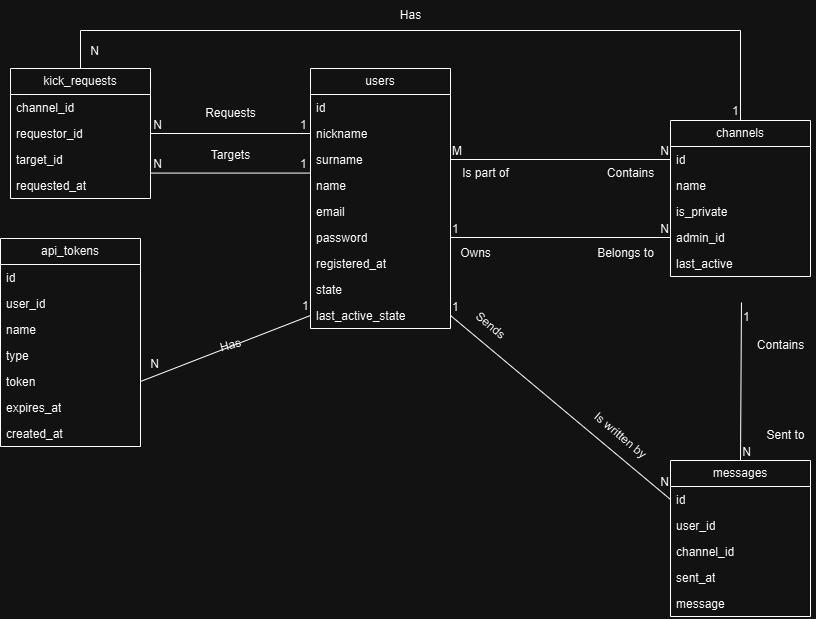

The diagram above was exported from draw.io. Its source (the exported page's mxGraphModel, read from the mxfile embedded in the PNG):
<mxGraphModel dx="1763" dy="484" grid="1" gridSize="10" guides="1" tooltips="1" connect="1" arrows="1" fold="1" page="1" pageScale="1" pageWidth="850" pageHeight="1100" math="0" shadow="0" extFonts="Permanent Marker^https://fonts.googleapis.com/css?family=Permanent+Marker">
  <root>
    <mxCell id="0" />
    <mxCell id="1" parent="0" />
    <mxCell id="FbpiSG0wPmjg65G_D0_f-9" value="users" style="swimlane;fontStyle=0;childLayout=stackLayout;horizontal=1;startSize=26;fillColor=none;horizontalStack=0;resizeParent=1;resizeParentMax=0;resizeLast=0;collapsible=1;marginBottom=0;whiteSpace=wrap;html=1;" parent="1" vertex="1">
      <mxGeometry x="70" y="68" width="140" height="260" as="geometry" />
    </mxCell>
    <mxCell id="FbpiSG0wPmjg65G_D0_f-10" value="id" style="text;strokeColor=none;fillColor=none;align=left;verticalAlign=top;spacingLeft=4;spacingRight=4;overflow=hidden;rotatable=0;points=[[0,0.5],[1,0.5]];portConstraint=eastwest;whiteSpace=wrap;html=1;" parent="FbpiSG0wPmjg65G_D0_f-9" vertex="1">
      <mxGeometry y="26" width="140" height="26" as="geometry" />
    </mxCell>
    <mxCell id="FbpiSG0wPmjg65G_D0_f-13" value="nickname" style="text;strokeColor=none;fillColor=none;align=left;verticalAlign=top;spacingLeft=4;spacingRight=4;overflow=hidden;rotatable=0;points=[[0,0.5],[1,0.5]];portConstraint=eastwest;whiteSpace=wrap;html=1;" parent="FbpiSG0wPmjg65G_D0_f-9" vertex="1">
      <mxGeometry y="52" width="140" height="26" as="geometry" />
    </mxCell>
    <mxCell id="FbpiSG0wPmjg65G_D0_f-12" value="surname" style="text;strokeColor=none;fillColor=none;align=left;verticalAlign=top;spacingLeft=4;spacingRight=4;overflow=hidden;rotatable=0;points=[[0,0.5],[1,0.5]];portConstraint=eastwest;whiteSpace=wrap;html=1;" parent="FbpiSG0wPmjg65G_D0_f-9" vertex="1">
      <mxGeometry y="78" width="140" height="26" as="geometry" />
    </mxCell>
    <mxCell id="FbpiSG0wPmjg65G_D0_f-17" value="name" style="text;strokeColor=none;fillColor=none;align=left;verticalAlign=top;spacingLeft=4;spacingRight=4;overflow=hidden;rotatable=0;points=[[0,0.5],[1,0.5]];portConstraint=eastwest;whiteSpace=wrap;html=1;" parent="FbpiSG0wPmjg65G_D0_f-9" vertex="1">
      <mxGeometry y="104" width="140" height="26" as="geometry" />
    </mxCell>
    <mxCell id="FbpiSG0wPmjg65G_D0_f-16" value="email" style="text;strokeColor=none;fillColor=none;align=left;verticalAlign=top;spacingLeft=4;spacingRight=4;overflow=hidden;rotatable=0;points=[[0,0.5],[1,0.5]];portConstraint=eastwest;whiteSpace=wrap;html=1;" parent="FbpiSG0wPmjg65G_D0_f-9" vertex="1">
      <mxGeometry y="130" width="140" height="26" as="geometry" />
    </mxCell>
    <mxCell id="FbpiSG0wPmjg65G_D0_f-14" value="password" style="text;strokeColor=none;fillColor=none;align=left;verticalAlign=top;spacingLeft=4;spacingRight=4;overflow=hidden;rotatable=0;points=[[0,0.5],[1,0.5]];portConstraint=eastwest;whiteSpace=wrap;html=1;" parent="FbpiSG0wPmjg65G_D0_f-9" vertex="1">
      <mxGeometry y="156" width="140" height="26" as="geometry" />
    </mxCell>
    <mxCell id="FbpiSG0wPmjg65G_D0_f-18" value="registered_at" style="text;strokeColor=none;fillColor=none;align=left;verticalAlign=top;spacingLeft=4;spacingRight=4;overflow=hidden;rotatable=0;points=[[0,0.5],[1,0.5]];portConstraint=eastwest;whiteSpace=wrap;html=1;" parent="FbpiSG0wPmjg65G_D0_f-9" vertex="1">
      <mxGeometry y="182" width="140" height="26" as="geometry" />
    </mxCell>
    <mxCell id="FbpiSG0wPmjg65G_D0_f-37" value="state" style="text;strokeColor=none;fillColor=none;align=left;verticalAlign=top;spacingLeft=4;spacingRight=4;overflow=hidden;rotatable=0;points=[[0,0.5],[1,0.5]];portConstraint=eastwest;whiteSpace=wrap;html=1;" parent="FbpiSG0wPmjg65G_D0_f-9" vertex="1">
      <mxGeometry y="208" width="140" height="26" as="geometry" />
    </mxCell>
    <mxCell id="FbpiSG0wPmjg65G_D0_f-38" value="last_active_state" style="text;strokeColor=none;fillColor=none;align=left;verticalAlign=top;spacingLeft=4;spacingRight=4;overflow=hidden;rotatable=0;points=[[0,0.5],[1,0.5]];portConstraint=eastwest;whiteSpace=wrap;html=1;" parent="FbpiSG0wPmjg65G_D0_f-9" vertex="1">
      <mxGeometry y="234" width="140" height="26" as="geometry" />
    </mxCell>
    <mxCell id="FbpiSG0wPmjg65G_D0_f-21" value="channels" style="swimlane;fontStyle=0;childLayout=stackLayout;horizontal=1;startSize=26;fillColor=none;horizontalStack=0;resizeParent=1;resizeParentMax=0;resizeLast=0;collapsible=1;marginBottom=0;whiteSpace=wrap;html=1;" parent="1" vertex="1">
      <mxGeometry x="430" y="120" width="140" height="156" as="geometry" />
    </mxCell>
    <mxCell id="FbpiSG0wPmjg65G_D0_f-22" value="id" style="text;strokeColor=none;fillColor=none;align=left;verticalAlign=top;spacingLeft=4;spacingRight=4;overflow=hidden;rotatable=0;points=[[0,0.5],[1,0.5]];portConstraint=eastwest;whiteSpace=wrap;html=1;" parent="FbpiSG0wPmjg65G_D0_f-21" vertex="1">
      <mxGeometry y="26" width="140" height="26" as="geometry" />
    </mxCell>
    <mxCell id="FbpiSG0wPmjg65G_D0_f-23" value="name" style="text;strokeColor=none;fillColor=none;align=left;verticalAlign=top;spacingLeft=4;spacingRight=4;overflow=hidden;rotatable=0;points=[[0,0.5],[1,0.5]];portConstraint=eastwest;whiteSpace=wrap;html=1;" parent="FbpiSG0wPmjg65G_D0_f-21" vertex="1">
      <mxGeometry y="52" width="140" height="26" as="geometry" />
    </mxCell>
    <mxCell id="FbpiSG0wPmjg65G_D0_f-24" value="is_private" style="text;strokeColor=none;fillColor=none;align=left;verticalAlign=top;spacingLeft=4;spacingRight=4;overflow=hidden;rotatable=0;points=[[0,0.5],[1,0.5]];portConstraint=eastwest;whiteSpace=wrap;html=1;" parent="FbpiSG0wPmjg65G_D0_f-21" vertex="1">
      <mxGeometry y="78" width="140" height="26" as="geometry" />
    </mxCell>
    <mxCell id="FbpiSG0wPmjg65G_D0_f-25" value="admin_id" style="text;strokeColor=none;fillColor=none;align=left;verticalAlign=top;spacingLeft=4;spacingRight=4;overflow=hidden;rotatable=0;points=[[0,0.5],[1,0.5]];portConstraint=eastwest;whiteSpace=wrap;html=1;" parent="FbpiSG0wPmjg65G_D0_f-21" vertex="1">
      <mxGeometry y="104" width="140" height="26" as="geometry" />
    </mxCell>
    <mxCell id="FbpiSG0wPmjg65G_D0_f-26" value="last_active" style="text;strokeColor=none;fillColor=none;align=left;verticalAlign=top;spacingLeft=4;spacingRight=4;overflow=hidden;rotatable=0;points=[[0,0.5],[1,0.5]];portConstraint=eastwest;whiteSpace=wrap;html=1;" parent="FbpiSG0wPmjg65G_D0_f-21" vertex="1">
      <mxGeometry y="130" width="140" height="26" as="geometry" />
    </mxCell>
    <mxCell id="FbpiSG0wPmjg65G_D0_f-31" value="messages" style="swimlane;fontStyle=0;childLayout=stackLayout;horizontal=1;startSize=26;fillColor=none;horizontalStack=0;resizeParent=1;resizeParentMax=0;resizeLast=0;collapsible=1;marginBottom=0;whiteSpace=wrap;html=1;" parent="1" vertex="1">
      <mxGeometry x="430" y="460" width="140" height="156" as="geometry" />
    </mxCell>
    <mxCell id="FbpiSG0wPmjg65G_D0_f-32" value="id" style="text;strokeColor=none;fillColor=none;align=left;verticalAlign=top;spacingLeft=4;spacingRight=4;overflow=hidden;rotatable=0;points=[[0,0.5],[1,0.5]];portConstraint=eastwest;whiteSpace=wrap;html=1;" parent="FbpiSG0wPmjg65G_D0_f-31" vertex="1">
      <mxGeometry y="26" width="140" height="26" as="geometry" />
    </mxCell>
    <mxCell id="FbpiSG0wPmjg65G_D0_f-33" value="user_id" style="text;strokeColor=none;fillColor=none;align=left;verticalAlign=top;spacingLeft=4;spacingRight=4;overflow=hidden;rotatable=0;points=[[0,0.5],[1,0.5]];portConstraint=eastwest;whiteSpace=wrap;html=1;" parent="FbpiSG0wPmjg65G_D0_f-31" vertex="1">
      <mxGeometry y="52" width="140" height="26" as="geometry" />
    </mxCell>
    <mxCell id="FbpiSG0wPmjg65G_D0_f-34" value="channel_id" style="text;strokeColor=none;fillColor=none;align=left;verticalAlign=top;spacingLeft=4;spacingRight=4;overflow=hidden;rotatable=0;points=[[0,0.5],[1,0.5]];portConstraint=eastwest;whiteSpace=wrap;html=1;" parent="FbpiSG0wPmjg65G_D0_f-31" vertex="1">
      <mxGeometry y="78" width="140" height="26" as="geometry" />
    </mxCell>
    <mxCell id="FbpiSG0wPmjg65G_D0_f-35" value="sent_at" style="text;strokeColor=none;fillColor=none;align=left;verticalAlign=top;spacingLeft=4;spacingRight=4;overflow=hidden;rotatable=0;points=[[0,0.5],[1,0.5]];portConstraint=eastwest;whiteSpace=wrap;html=1;" parent="FbpiSG0wPmjg65G_D0_f-31" vertex="1">
      <mxGeometry y="104" width="140" height="26" as="geometry" />
    </mxCell>
    <mxCell id="FbpiSG0wPmjg65G_D0_f-36" value="message" style="text;strokeColor=none;fillColor=none;align=left;verticalAlign=top;spacingLeft=4;spacingRight=4;overflow=hidden;rotatable=0;points=[[0,0.5],[1,0.5]];portConstraint=eastwest;whiteSpace=wrap;html=1;" parent="FbpiSG0wPmjg65G_D0_f-31" vertex="1">
      <mxGeometry y="130" width="140" height="26" as="geometry" />
    </mxCell>
    <mxCell id="FbpiSG0wPmjg65G_D0_f-39" value="" style="endArrow=none;html=1;rounded=0;exitX=1;exitY=0.5;exitDx=0;exitDy=0;entryX=0;entryY=0.5;entryDx=0;entryDy=0;" parent="1" source="FbpiSG0wPmjg65G_D0_f-12" target="FbpiSG0wPmjg65G_D0_f-22" edge="1">
      <mxGeometry relative="1" as="geometry">
        <mxPoint x="340" y="350" as="sourcePoint" />
        <mxPoint x="500" y="350" as="targetPoint" />
      </mxGeometry>
    </mxCell>
    <mxCell id="FbpiSG0wPmjg65G_D0_f-40" value="M" style="resizable=0;html=1;whiteSpace=wrap;align=left;verticalAlign=bottom;" parent="FbpiSG0wPmjg65G_D0_f-39" connectable="0" vertex="1">
      <mxGeometry x="-1" relative="1" as="geometry" />
    </mxCell>
    <mxCell id="FbpiSG0wPmjg65G_D0_f-41" value="N" style="resizable=0;html=1;whiteSpace=wrap;align=right;verticalAlign=bottom;" parent="FbpiSG0wPmjg65G_D0_f-39" connectable="0" vertex="1">
      <mxGeometry x="1" relative="1" as="geometry" />
    </mxCell>
    <mxCell id="FbpiSG0wPmjg65G_D0_f-45" value="" style="endArrow=none;html=1;rounded=0;exitX=0.507;exitY=1;exitDx=0;exitDy=0;entryX=0.5;entryY=0;entryDx=0;entryDy=0;exitPerimeter=0;" parent="1" target="FbpiSG0wPmjg65G_D0_f-31" edge="1">
      <mxGeometry relative="1" as="geometry">
        <mxPoint x="500.98" y="301.9999999999999" as="sourcePoint" />
        <mxPoint x="790" y="230" as="targetPoint" />
      </mxGeometry>
    </mxCell>
    <mxCell id="FbpiSG0wPmjg65G_D0_f-46" value="1" style="resizable=0;html=1;whiteSpace=wrap;align=left;verticalAlign=bottom;" parent="FbpiSG0wPmjg65G_D0_f-45" connectable="0" vertex="1">
      <mxGeometry x="-1" relative="1" as="geometry">
        <mxPoint y="23" as="offset" />
      </mxGeometry>
    </mxCell>
    <mxCell id="FbpiSG0wPmjg65G_D0_f-47" value="N" style="resizable=0;html=1;whiteSpace=wrap;align=right;verticalAlign=bottom;" parent="FbpiSG0wPmjg65G_D0_f-45" connectable="0" vertex="1">
      <mxGeometry x="1" relative="1" as="geometry">
        <mxPoint x="12" as="offset" />
      </mxGeometry>
    </mxCell>
    <mxCell id="FbpiSG0wPmjg65G_D0_f-55" value="Is part of" style="text;html=1;align=center;verticalAlign=middle;resizable=0;points=[];autosize=1;strokeColor=none;fillColor=none;" parent="1" vertex="1">
      <mxGeometry x="210" y="158" width="70" height="30" as="geometry" />
    </mxCell>
    <mxCell id="FbpiSG0wPmjg65G_D0_f-57" value="Contains" style="text;html=1;align=center;verticalAlign=middle;resizable=0;points=[];autosize=1;strokeColor=none;fillColor=none;" parent="1" vertex="1">
      <mxGeometry x="355" y="158" width="70" height="30" as="geometry" />
    </mxCell>
    <mxCell id="FbpiSG0wPmjg65G_D0_f-61" value="" style="endArrow=none;html=1;rounded=0;entryX=0;entryY=0.5;entryDx=0;entryDy=0;exitX=1;exitY=0.5;exitDx=0;exitDy=0;" parent="1" source="FbpiSG0wPmjg65G_D0_f-14" target="FbpiSG0wPmjg65G_D0_f-25" edge="1">
      <mxGeometry relative="1" as="geometry">
        <mxPoint x="210" y="230" as="sourcePoint" />
        <mxPoint x="370" y="230" as="targetPoint" />
      </mxGeometry>
    </mxCell>
    <mxCell id="FbpiSG0wPmjg65G_D0_f-62" value="1" style="resizable=0;html=1;whiteSpace=wrap;align=left;verticalAlign=bottom;" parent="FbpiSG0wPmjg65G_D0_f-61" connectable="0" vertex="1">
      <mxGeometry x="-1" relative="1" as="geometry" />
    </mxCell>
    <mxCell id="FbpiSG0wPmjg65G_D0_f-63" value="N" style="resizable=0;html=1;whiteSpace=wrap;align=right;verticalAlign=bottom;" parent="FbpiSG0wPmjg65G_D0_f-61" connectable="0" vertex="1">
      <mxGeometry x="1" relative="1" as="geometry" />
    </mxCell>
    <mxCell id="FbpiSG0wPmjg65G_D0_f-64" value="Owns" style="text;html=1;align=center;verticalAlign=middle;resizable=0;points=[];autosize=1;strokeColor=none;fillColor=none;" parent="1" vertex="1">
      <mxGeometry x="210" y="238" width="50" height="30" as="geometry" />
    </mxCell>
    <mxCell id="FbpiSG0wPmjg65G_D0_f-65" value="Belongs to" style="text;html=1;align=center;verticalAlign=middle;resizable=0;points=[];autosize=1;strokeColor=none;fillColor=none;" parent="1" vertex="1">
      <mxGeometry x="345" y="238" width="80" height="30" as="geometry" />
    </mxCell>
    <mxCell id="FbpiSG0wPmjg65G_D0_f-66" value="" style="endArrow=none;html=1;rounded=0;exitX=1;exitY=0.5;exitDx=0;exitDy=0;entryX=0;entryY=0.5;entryDx=0;entryDy=0;" parent="1" source="FbpiSG0wPmjg65G_D0_f-38" target="FbpiSG0wPmjg65G_D0_f-32" edge="1">
      <mxGeometry relative="1" as="geometry">
        <mxPoint x="300" y="320" as="sourcePoint" />
        <mxPoint x="460" y="320" as="targetPoint" />
      </mxGeometry>
    </mxCell>
    <mxCell id="FbpiSG0wPmjg65G_D0_f-67" value="1" style="resizable=0;html=1;whiteSpace=wrap;align=left;verticalAlign=bottom;" parent="FbpiSG0wPmjg65G_D0_f-66" connectable="0" vertex="1">
      <mxGeometry x="-1" relative="1" as="geometry" />
    </mxCell>
    <mxCell id="FbpiSG0wPmjg65G_D0_f-68" value="N" style="resizable=0;html=1;whiteSpace=wrap;align=right;verticalAlign=bottom;" parent="FbpiSG0wPmjg65G_D0_f-66" connectable="0" vertex="1">
      <mxGeometry x="1" relative="1" as="geometry">
        <mxPoint y="-9" as="offset" />
      </mxGeometry>
    </mxCell>
    <mxCell id="FbpiSG0wPmjg65G_D0_f-69" value="Sends" style="text;html=1;align=center;verticalAlign=middle;resizable=0;points=[];autosize=1;strokeColor=none;fillColor=none;rotation=40;" parent="1" vertex="1">
      <mxGeometry x="220" y="310" width="60" height="30" as="geometry" />
    </mxCell>
    <mxCell id="FbpiSG0wPmjg65G_D0_f-70" value="Is written by" style="text;html=1;align=center;verticalAlign=middle;resizable=0;points=[];autosize=1;strokeColor=none;fillColor=none;rotation=40;" parent="1" vertex="1">
      <mxGeometry x="335" y="420" width="90" height="30" as="geometry" />
    </mxCell>
    <mxCell id="FbpiSG0wPmjg65G_D0_f-71" value="Contains" style="text;html=1;align=center;verticalAlign=middle;resizable=0;points=[];autosize=1;strokeColor=none;fillColor=none;" parent="1" vertex="1">
      <mxGeometry x="505" y="330" width="70" height="30" as="geometry" />
    </mxCell>
    <mxCell id="FbpiSG0wPmjg65G_D0_f-72" value="Sent to" style="text;html=1;align=center;verticalAlign=middle;resizable=0;points=[];autosize=1;strokeColor=none;fillColor=none;" parent="1" vertex="1">
      <mxGeometry x="515" y="420" width="60" height="30" as="geometry" />
    </mxCell>
    <mxCell id="DQtzh3tB-2Z6uhJ7dVTO-6" value="api_tokens" style="swimlane;fontStyle=0;childLayout=stackLayout;horizontal=1;startSize=26;fillColor=none;horizontalStack=0;resizeParent=1;resizeParentMax=0;resizeLast=0;collapsible=1;marginBottom=0;whiteSpace=wrap;html=1;" parent="1" vertex="1">
      <mxGeometry x="-240" y="238" width="140" height="208" as="geometry" />
    </mxCell>
    <mxCell id="DQtzh3tB-2Z6uhJ7dVTO-7" value="id" style="text;strokeColor=none;fillColor=none;align=left;verticalAlign=top;spacingLeft=4;spacingRight=4;overflow=hidden;rotatable=0;points=[[0,0.5],[1,0.5]];portConstraint=eastwest;whiteSpace=wrap;html=1;" parent="DQtzh3tB-2Z6uhJ7dVTO-6" vertex="1">
      <mxGeometry y="26" width="140" height="26" as="geometry" />
    </mxCell>
    <mxCell id="DQtzh3tB-2Z6uhJ7dVTO-8" value="user_id" style="text;strokeColor=none;fillColor=none;align=left;verticalAlign=top;spacingLeft=4;spacingRight=4;overflow=hidden;rotatable=0;points=[[0,0.5],[1,0.5]];portConstraint=eastwest;whiteSpace=wrap;html=1;" parent="DQtzh3tB-2Z6uhJ7dVTO-6" vertex="1">
      <mxGeometry y="52" width="140" height="26" as="geometry" />
    </mxCell>
    <mxCell id="DQtzh3tB-2Z6uhJ7dVTO-10" value="name" style="text;strokeColor=none;fillColor=none;align=left;verticalAlign=top;spacingLeft=4;spacingRight=4;overflow=hidden;rotatable=0;points=[[0,0.5],[1,0.5]];portConstraint=eastwest;whiteSpace=wrap;html=1;" parent="DQtzh3tB-2Z6uhJ7dVTO-6" vertex="1">
      <mxGeometry y="78" width="140" height="26" as="geometry" />
    </mxCell>
    <mxCell id="DQtzh3tB-2Z6uhJ7dVTO-9" value="type" style="text;strokeColor=none;fillColor=none;align=left;verticalAlign=top;spacingLeft=4;spacingRight=4;overflow=hidden;rotatable=0;points=[[0,0.5],[1,0.5]];portConstraint=eastwest;whiteSpace=wrap;html=1;" parent="DQtzh3tB-2Z6uhJ7dVTO-6" vertex="1">
      <mxGeometry y="104" width="140" height="26" as="geometry" />
    </mxCell>
    <mxCell id="DQtzh3tB-2Z6uhJ7dVTO-11" value="token" style="text;strokeColor=none;fillColor=none;align=left;verticalAlign=top;spacingLeft=4;spacingRight=4;overflow=hidden;rotatable=0;points=[[0,0.5],[1,0.5]];portConstraint=eastwest;whiteSpace=wrap;html=1;" parent="DQtzh3tB-2Z6uhJ7dVTO-6" vertex="1">
      <mxGeometry y="130" width="140" height="26" as="geometry" />
    </mxCell>
    <mxCell id="DQtzh3tB-2Z6uhJ7dVTO-12" value="expires_at" style="text;strokeColor=none;fillColor=none;align=left;verticalAlign=top;spacingLeft=4;spacingRight=4;overflow=hidden;rotatable=0;points=[[0,0.5],[1,0.5]];portConstraint=eastwest;whiteSpace=wrap;html=1;" parent="DQtzh3tB-2Z6uhJ7dVTO-6" vertex="1">
      <mxGeometry y="156" width="140" height="26" as="geometry" />
    </mxCell>
    <mxCell id="DQtzh3tB-2Z6uhJ7dVTO-13" value="created_at" style="text;strokeColor=none;fillColor=none;align=left;verticalAlign=top;spacingLeft=4;spacingRight=4;overflow=hidden;rotatable=0;points=[[0,0.5],[1,0.5]];portConstraint=eastwest;whiteSpace=wrap;html=1;" parent="DQtzh3tB-2Z6uhJ7dVTO-6" vertex="1">
      <mxGeometry y="182" width="140" height="26" as="geometry" />
    </mxCell>
    <mxCell id="DQtzh3tB-2Z6uhJ7dVTO-20" value="kick_requests" style="swimlane;fontStyle=0;childLayout=stackLayout;horizontal=1;startSize=26;fillColor=none;horizontalStack=0;resizeParent=1;resizeParentMax=0;resizeLast=0;collapsible=1;marginBottom=0;whiteSpace=wrap;html=1;" parent="1" vertex="1">
      <mxGeometry x="-230" y="68" width="140" height="130" as="geometry" />
    </mxCell>
    <mxCell id="DQtzh3tB-2Z6uhJ7dVTO-21" value="channel_id" style="text;strokeColor=none;fillColor=none;align=left;verticalAlign=top;spacingLeft=4;spacingRight=4;overflow=hidden;rotatable=0;points=[[0,0.5],[1,0.5]];portConstraint=eastwest;whiteSpace=wrap;html=1;" parent="DQtzh3tB-2Z6uhJ7dVTO-20" vertex="1">
      <mxGeometry y="26" width="140" height="26" as="geometry" />
    </mxCell>
    <mxCell id="DQtzh3tB-2Z6uhJ7dVTO-22" value="requestor_id" style="text;strokeColor=none;fillColor=none;align=left;verticalAlign=top;spacingLeft=4;spacingRight=4;overflow=hidden;rotatable=0;points=[[0,0.5],[1,0.5]];portConstraint=eastwest;whiteSpace=wrap;html=1;" parent="DQtzh3tB-2Z6uhJ7dVTO-20" vertex="1">
      <mxGeometry y="52" width="140" height="26" as="geometry" />
    </mxCell>
    <mxCell id="DQtzh3tB-2Z6uhJ7dVTO-23" value="target_id" style="text;strokeColor=none;fillColor=none;align=left;verticalAlign=top;spacingLeft=4;spacingRight=4;overflow=hidden;rotatable=0;points=[[0,0.5],[1,0.5]];portConstraint=eastwest;whiteSpace=wrap;html=1;" parent="DQtzh3tB-2Z6uhJ7dVTO-20" vertex="1">
      <mxGeometry y="78" width="140" height="26" as="geometry" />
    </mxCell>
    <mxCell id="DQtzh3tB-2Z6uhJ7dVTO-24" value="requested_at" style="text;strokeColor=none;fillColor=none;align=left;verticalAlign=top;spacingLeft=4;spacingRight=4;overflow=hidden;rotatable=0;points=[[0,0.5],[1,0.5]];portConstraint=eastwest;whiteSpace=wrap;html=1;" parent="DQtzh3tB-2Z6uhJ7dVTO-20" vertex="1">
      <mxGeometry y="104" width="140" height="26" as="geometry" />
    </mxCell>
    <mxCell id="DQtzh3tB-2Z6uhJ7dVTO-35" value="" style="endArrow=none;html=1;rounded=0;exitX=0;exitY=0.5;exitDx=0;exitDy=0;entryX=1;entryY=0.5;entryDx=0;entryDy=0;" parent="1" source="FbpiSG0wPmjg65G_D0_f-38" target="DQtzh3tB-2Z6uhJ7dVTO-11" edge="1">
      <mxGeometry relative="1" as="geometry">
        <mxPoint x="70" y="341.0000000000001" as="sourcePoint" />
        <mxPoint x="395" y="594" as="targetPoint" />
      </mxGeometry>
    </mxCell>
    <mxCell id="DQtzh3tB-2Z6uhJ7dVTO-36" value="1" style="resizable=0;html=1;whiteSpace=wrap;align=left;verticalAlign=bottom;" parent="DQtzh3tB-2Z6uhJ7dVTO-35" connectable="0" vertex="1">
      <mxGeometry x="-1" relative="1" as="geometry">
        <mxPoint x="-10" y="-1" as="offset" />
      </mxGeometry>
    </mxCell>
    <mxCell id="DQtzh3tB-2Z6uhJ7dVTO-37" value="N" style="resizable=0;html=1;whiteSpace=wrap;align=right;verticalAlign=bottom;" parent="DQtzh3tB-2Z6uhJ7dVTO-35" connectable="0" vertex="1">
      <mxGeometry x="1" relative="1" as="geometry">
        <mxPoint x="20" y="-9" as="offset" />
      </mxGeometry>
    </mxCell>
    <mxCell id="DQtzh3tB-2Z6uhJ7dVTO-38" value="Has" style="text;html=1;align=center;verticalAlign=middle;resizable=0;points=[];autosize=1;strokeColor=none;fillColor=none;rotation=-15;" parent="1" vertex="1">
      <mxGeometry x="-30" y="330" width="40" height="30" as="geometry" />
    </mxCell>
    <mxCell id="DQtzh3tB-2Z6uhJ7dVTO-39" value="Requests" style="text;html=1;align=center;verticalAlign=middle;resizable=0;points=[];autosize=1;strokeColor=none;fillColor=none;" parent="1" vertex="1">
      <mxGeometry x="-45" y="98" width="70" height="30" as="geometry" />
    </mxCell>
    <mxCell id="KfZPxxoi-GXNjszy-x7z-1" value="" style="endArrow=none;html=1;rounded=0;exitX=0;exitY=0.5;exitDx=0;exitDy=0;entryX=1;entryY=0.5;entryDx=0;entryDy=0;" parent="1" source="FbpiSG0wPmjg65G_D0_f-13" target="DQtzh3tB-2Z6uhJ7dVTO-22" edge="1">
      <mxGeometry relative="1" as="geometry">
        <mxPoint x="-115" y="223.57999999999998" as="sourcePoint" />
        <mxPoint x="60" y="140" as="targetPoint" />
      </mxGeometry>
    </mxCell>
    <mxCell id="KfZPxxoi-GXNjszy-x7z-2" value="1" style="resizable=0;html=1;whiteSpace=wrap;align=left;verticalAlign=bottom;" parent="KfZPxxoi-GXNjszy-x7z-1" connectable="0" vertex="1">
      <mxGeometry x="-1" relative="1" as="geometry">
        <mxPoint x="-12" as="offset" />
      </mxGeometry>
    </mxCell>
    <mxCell id="KfZPxxoi-GXNjszy-x7z-3" value="N" style="resizable=0;html=1;whiteSpace=wrap;align=right;verticalAlign=bottom;" parent="KfZPxxoi-GXNjszy-x7z-1" connectable="0" vertex="1">
      <mxGeometry x="1" relative="1" as="geometry">
        <mxPoint x="13" as="offset" />
      </mxGeometry>
    </mxCell>
    <mxCell id="KfZPxxoi-GXNjszy-x7z-4" value="" style="endArrow=none;html=1;rounded=0;exitX=0;exitY=0.5;exitDx=0;exitDy=0;entryX=1;entryY=0.5;entryDx=0;entryDy=0;" parent="1" edge="1">
      <mxGeometry relative="1" as="geometry">
        <mxPoint x="70" y="172.58" as="sourcePoint" />
        <mxPoint x="-90" y="172.58" as="targetPoint" />
      </mxGeometry>
    </mxCell>
    <mxCell id="KfZPxxoi-GXNjszy-x7z-5" value="1" style="resizable=0;html=1;whiteSpace=wrap;align=left;verticalAlign=bottom;" parent="KfZPxxoi-GXNjszy-x7z-4" connectable="0" vertex="1">
      <mxGeometry x="-1" relative="1" as="geometry">
        <mxPoint x="-12" as="offset" />
      </mxGeometry>
    </mxCell>
    <mxCell id="KfZPxxoi-GXNjszy-x7z-6" value="N" style="resizable=0;html=1;whiteSpace=wrap;align=right;verticalAlign=bottom;" parent="KfZPxxoi-GXNjszy-x7z-4" connectable="0" vertex="1">
      <mxGeometry x="1" relative="1" as="geometry">
        <mxPoint x="13" as="offset" />
      </mxGeometry>
    </mxCell>
    <mxCell id="KfZPxxoi-GXNjszy-x7z-7" value="Targets" style="text;html=1;align=center;verticalAlign=middle;resizable=0;points=[];autosize=1;strokeColor=none;fillColor=none;" parent="1" vertex="1">
      <mxGeometry x="-40" y="140" width="60" height="30" as="geometry" />
    </mxCell>
    <mxCell id="ezxGpwCw4v4VbEUanPeg-1" value="" style="endArrow=none;html=1;rounded=0;exitX=0.5;exitY=0;exitDx=0;exitDy=0;entryX=0.5;entryY=0;entryDx=0;entryDy=0;edgeStyle=elbowEdgeStyle;" parent="1" source="FbpiSG0wPmjg65G_D0_f-21" target="DQtzh3tB-2Z6uhJ7dVTO-20" edge="1">
      <mxGeometry relative="1" as="geometry">
        <mxPoint x="400" y="50" as="sourcePoint" />
        <mxPoint x="230" y="90" as="targetPoint" />
        <Array as="points">
          <mxPoint x="160" y="30" />
        </Array>
      </mxGeometry>
    </mxCell>
    <mxCell id="ezxGpwCw4v4VbEUanPeg-2" value="1" style="resizable=0;html=1;whiteSpace=wrap;align=left;verticalAlign=bottom;" parent="ezxGpwCw4v4VbEUanPeg-1" connectable="0" vertex="1">
      <mxGeometry x="-1" relative="1" as="geometry">
        <mxPoint x="-10" y="-1" as="offset" />
      </mxGeometry>
    </mxCell>
    <mxCell id="ezxGpwCw4v4VbEUanPeg-3" value="N" style="resizable=0;html=1;whiteSpace=wrap;align=right;verticalAlign=bottom;" parent="ezxGpwCw4v4VbEUanPeg-1" connectable="0" vertex="1">
      <mxGeometry x="1" relative="1" as="geometry">
        <mxPoint x="20" y="-9" as="offset" />
      </mxGeometry>
    </mxCell>
    <mxCell id="ezxGpwCw4v4VbEUanPeg-4" value="Has" style="text;html=1;align=center;verticalAlign=middle;resizable=0;points=[];autosize=1;strokeColor=none;fillColor=none;" parent="1" vertex="1">
      <mxGeometry x="150" width="40" height="30" as="geometry" />
    </mxCell>
  </root>
</mxGraphModel>